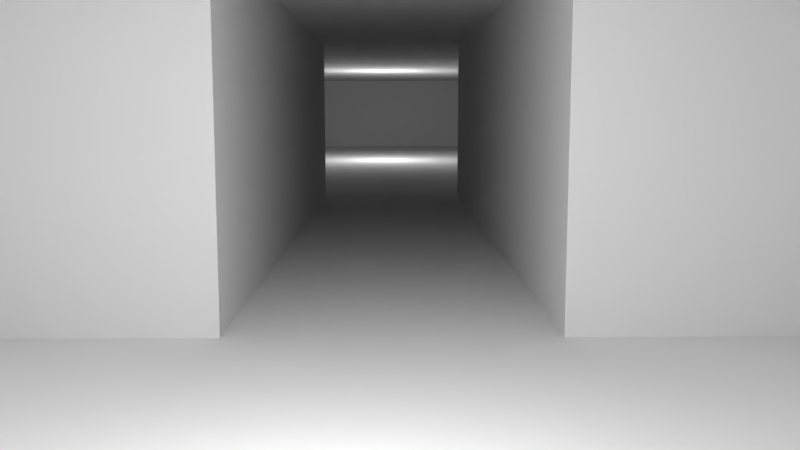 # Source: level1.blend  (saved by Blender 2.79.0; exported with 4.5.12 LTS)
import bpy
from mathutils import Matrix  # noqa: F401  (used for matrix-valued properties, if any)

bpy.ops.wm.read_factory_settings(use_empty=True)
scene = bpy.context.scene
scene.name = 'Scene'

# ---- collections
col_collection_1 = bpy.data.collections.new('Collection 1'); scene.collection.children.link(col_collection_1)

# ---- materials (node trees are filled in below, after node groups)
mat_ceiling_floor = bpy.data.materials.new('Ceiling/Floor')
mat_ceiling_floor.alpha_threshold = 0.0
mat_ceiling_floor.use_transparent_shadow = False
mat_ceiling_floor.roughness = 0.5
mat_floor = bpy.data.materials.new('Floor')
mat_floor.alpha_threshold = 0.0
mat_floor.use_transparent_shadow = False
mat_floor.preview_render_type = 'FLAT'
mat_floor.roughness = 0.5

# ---- material node trees

# ---- world
world_world = bpy.data.worlds.new('World'); scene.world = world_world
world_world.color = (0.05088, 0.05088, 0.05088)
world_world.use_sun_shadow = False
world_world.sun_shadow_jitter_overblur = 0.0
world_world.cycles.sampling_method = 'MANUAL'

# ---- cameras
cam_camera = bpy.data.cameras.new('Camera')
cam_camera.clip_end = 100.0
cam_camera.lens = 35.0
cam_camera.sensor_width = 32.0
cam_camera.sensor_height = 18.0
cam_camera.ortho_scale = 7.314
cam_camera.dof.focus_distance = 0.0
cam_camera.dof.aperture_fstop = 128.0

# ---- lights
light_lamp_000 = bpy.data.lights.new('Lamp.000', 'POINT')
light_lamp_000.transmission_factor = 0.0
light_lamp_000.cutoff_distance = 30.0
light_lamp_000.energy = 100.0
light_lamp_000.shadow_buffer_clip_start = 1.001
light_lamp_000.shadow_soft_size = 0.1
light_lamp_000.shadow_maximum_resolution = 0.006
light_lamp_000.use_absolute_resolution = True
light_lamp_001 = bpy.data.lights.new('Lamp.001', 'POINT')
light_lamp_001.transmission_factor = 0.0
light_lamp_001.cutoff_distance = 30.0
light_lamp_001.energy = 100.0
light_lamp_001.shadow_buffer_clip_start = 1.001
light_lamp_001.shadow_soft_size = 0.1
light_lamp_001.shadow_maximum_resolution = 0.006
light_lamp_001.use_absolute_resolution = True

# ---- meshes
me_sector_025 = bpy.data.meshes.new('sector.025')
me_sector_025.from_pydata([(-3.0, -3.0, 2.5), (3.0, -3.0, 2.5), (-3.0, 3.0, 2.5), (3.0, 3.0, 2.5), (3.0, -1.11, 2.5), (3.0, 1.11, 2.5), (12.23, -1.11, 2.5), (12.23, 1.11, 2.5), (12.23, 8.385, 2.5), (12.23, -8.385, 2.5), (31.32, -8.385, 2.5), (31.32, 8.385, 2.5), (-3.0, -3.0, 0.0), (3.0, -3.0, 0.0), (-3.0, 3.0, 0.0), (3.0, 3.0, 0.0), (3.0, -1.11, 0.0), (3.0, 1.11, 0.0), (12.23, -1.11, 0.0), (12.23, 1.11, 0.0), (12.23, 8.385, 0.0), (12.23, -8.385, 0.0), (31.32, -8.385, 0.0), (31.32, 8.385, 0.0)], [], [(0, 2, 3, 1), (3, 5, 4, 1), (5, 7, 6, 4), (7, 8, 9, 6), (8, 11, 10, 9), (12, 13, 15, 14), (15, 13, 16, 17), (17, 16, 18, 19), (19, 18, 21, 20), (20, 21, 22, 23), (0, 12, 14, 2), (1, 13, 12, 0), (2, 14, 15, 3), (3, 15, 17, 5), (4, 16, 13, 1), (5, 17, 19, 7), (6, 18, 16, 4), (9, 21, 18, 6), (7, 19, 20, 8), (10, 22, 21, 9), (8, 20, 23, 11), (11, 23, 22, 10)])
me_sector_025.polygons.foreach_set('material_index', [0, 0, 0, 0, 0, 1, 1, 1, 1, 1, 0, 0, 0, 0, 0, 0, 0, 0, 0, 0, 0, 0])
_uv = me_sector_025.uv_layers.new(name='UVMap')
_uv.uv.foreach_set('vector', [-3.0, 3.0, -3.0, -3.0, 3.0, -3.0, 3.0, 3.0, 3.0, 2.5, 1.11, 2.5, -1.11, 2.5, -3.0, 2.5, 3.0, -1.11, 12.23, -1.11, 12.23, 1.11, 3.0, 1.11, 1.11, 2.5, 8.385, 2.5, -8.385, 2.5, -1.11, 2.5, 12.23, -8.385, 31.32, -8.385, 31.32, 8.385, 12.23, 8.385, -3.0, -3.0, 3.0, -3.0, 3.0, 3.0, -3.0, 3.0, 3.0, 0.0, -3.0, 0.0, -1.11, 0.0, 1.11, 0.0, 3.0, 1.11, 3.0, -1.11, 12.23, -1.11, 12.23, 1.11, 1.11, 0.0, -1.11, 0.0, -8.385, 0.0, 8.385, 0.0, 12.23, 8.385, 12.23, -8.385, 31.32, -8.385, 31.32, 8.385, -3.0, 2.5, -3.0, 0.0, 3.0, 0.0, 3.0, 2.5, -3.0, 2.5, -3.0, 0.0, 3.0, 0.0, 3.0, 2.5, -3.0, 2.5, -3.0, 0.0, 3.0, 0.0, 3.0, 2.5, -3.0, 2.5, -3.0, 0.0, -1.11, 0.0, -1.11, 2.5, 1.11, 2.5, 1.11, 0.0, 3.0, 0.0, 3.0, 2.5, 3.0, 2.5, 3.0, 0.0, 12.23, 0.0, 12.23, 2.5, -12.23, 2.5, -12.23, 0.0, -3.0, 0.0, -3.0, 2.5, -8.385, 2.5, -8.385, 0.0, -1.11, 0.0, -1.11, 2.5, 1.11, 2.5, 1.11, 0.0, 8.385, 0.0, 8.385, 2.5, -31.32, 2.5, -31.32, 0.0, -12.23, 0.0, -12.23, 2.5, 12.23, 2.5, 12.23, 0.0, 31.32, 0.0, 31.32, 2.5, -8.385, 2.5, -8.385, 0.0, 8.385, 0.0, 8.385, 2.5])
me_sector_025.materials.append(mat_ceiling_floor)
me_sector_025.materials.append(mat_floor)
me_sector_025.use_remesh_preserve_volume = False
me_sector_025.use_remesh_preserve_attributes = False
me_sector_025.use_mirror_vertex_groups = False
me_sector_025.update()
me_sector_009 = bpy.data.meshes.new('sector.009')
me_sector_009.from_pydata([(-3.0, -3.0, 0.0), (3.0, -3.0, 0.0), (-3.0, 3.0, 0.0), (3.0, 3.0, 0.0), (3.0, -1.11, 0.0), (3.0, 1.11, 0.0), (12.23, -1.11, 0.0), (12.23, 1.11, 0.0), (12.23, 8.385, 0.0), (12.23, -8.385, 0.0), (31.32, -8.385, 0.0), (31.32, 8.385, 0.0)], [], [(0, 1, 3, 2), (3, 1, 4, 5), (5, 4, 6, 7), (7, 6, 9, 8), (8, 9, 10, 11)])
me_sector_009.materials.append(mat_ceiling_floor)
me_sector_009.materials.append(mat_floor)
me_sector_009.materials.append(mat_ceiling_floor)
me_sector_009.use_remesh_preserve_volume = False
me_sector_009.use_remesh_preserve_attributes = False
me_sector_009.use_mirror_vertex_groups = False
me_sector_009.update()

# ---- objects
ob_empty_008 = bpy.data.objects.new('Empty.008', None)
ob_lamp_000 = bpy.data.objects.new('Lamp.000', light_lamp_000)
ob_lamp_001 = bpy.data.objects.new('Lamp.001', light_lamp_001)
ob_empty_007 = bpy.data.objects.new('Empty.007', None)
ob_empty_006 = bpy.data.objects.new('Empty.006', None)
ob_empty_005 = bpy.data.objects.new('Empty.005', None)
ob_empty_004 = bpy.data.objects.new('Empty.004', None)
ob_empty_003 = bpy.data.objects.new('Empty.003', None)
ob_empty_002 = bpy.data.objects.new('Empty.002', None)
ob_empty_001 = bpy.data.objects.new('Empty.001', None)
ob_empty = bpy.data.objects.new('Empty', None)
ob_map = bpy.data.objects.new('Map', me_sector_025)
ob_sector = bpy.data.objects.new('sector', me_sector_009)
ob_camera = bpy.data.objects.new('Camera', cam_camera)

# ---- transforms, parenting, visibility, modifiers, constraints
ob_empty_008.location = (17.67, 2.114, 0.5522)
ob_empty_008.empty_image_offset = (0.0, 0.0)
ob_empty_008.lineart.crease_threshold = 0.0
ob_lamp_000.location = (22.42, 0.2027, 1.367)
ob_lamp_000.rotation_euler = (0.6503, 0.05522, 1.866)
ob_lamp_000.lock_rotations_4d = False
ob_lamp_000.empty_display_type = 'ARROWS'
ob_lamp_000.color = (0.0, 0.0, 0.0, 0.0)
ob_lamp_000.lineart.crease_threshold = 0.0
ob_lamp_001.location = (0.02824, 0.2027, 1.367)
ob_lamp_001.rotation_euler = (0.6503, 0.05522, 1.866)
ob_lamp_001.lock_rotations_4d = False
ob_lamp_001.empty_display_type = 'ARROWS'
ob_lamp_001.color = (0.0, 0.0, 0.0, 0.0)
ob_lamp_001.lineart.crease_threshold = 0.0
ob_empty_007.location = (-0.6809, 2.114, 0.5522)
ob_empty_007.empty_image_offset = (0.0, 0.0)
ob_empty_007.lineart.crease_threshold = 0.0
ob_empty_006.location = (21.68, 3.641, 1.181)
ob_empty_006.empty_image_offset = (0.0, 0.0)
ob_empty_006.lineart.crease_threshold = 0.0
ob_empty_005.location = (21.68, -3.716, 1.181)
ob_empty_005.empty_image_offset = (0.0, 0.0)
ob_empty_005.lineart.crease_threshold = 0.0
ob_empty_004.location = (26.82, -3.716, 1.181)
ob_empty_004.empty_image_offset = (0.0, 0.0)
ob_empty_004.lineart.crease_threshold = 0.0
ob_empty_003.location = (26.82, 4.372, 1.181)
ob_empty_003.empty_image_offset = (0.0, 0.0)
ob_empty_003.lineart.crease_threshold = 0.0
ob_empty_002.location = (-0.6809, -1.947, 1.181)
ob_empty_002.empty_image_offset = (0.0, 0.0)
ob_empty_002.lineart.crease_threshold = 0.0
ob_empty_001.location = (26.82, -0.05641, 1.181)
ob_empty_001.empty_image_offset = (0.0, 0.0)
ob_empty_001.lineart.crease_threshold = 0.0
ob_empty.location = (-0.6809, -0.05641, 1.181)
ob_empty.empty_image_offset = (0.0, 0.0)
ob_empty.lineart.crease_threshold = 0.0
ob_map.location = (0.0, 0.0, 0.0)
ob_map.hide_select = True
ob_map.lineart.crease_threshold = 0.0
ob_sector.location = (0.0, 0.0, 0.0)
ob_sector.hide_render = True
ob_sector.display_type = 'WIRE'
ob_sector.lineart.crease_threshold = 0.0
_m = ob_sector.modifiers.new('Solidify', 'SOLIDIFY')
_m.thickness = 2.5
_m.offset = 1.0
_m.material_offset = 1
_m.material_offset_rim = 2
_m.use_even_offset = True
_m.use_quality_normals = True
_m.nonmanifold_thickness_mode = 'FIXED'
_m.nonmanifold_merge_threshold = 0.0003
ob_camera.location = (-2.489, 0.007715, 1.465)
ob_camera.rotation_euler = (1.438, 3.794e-05, -1.581)
ob_camera.lock_rotations_4d = False
ob_camera.empty_display_type = 'ARROWS'
ob_camera.color = (0.0, 0.0, 0.0, 0.0)
ob_camera.display_type = 'WIRE'
ob_camera.lineart.crease_threshold = 0.0

# ---- collection membership
col_collection_1.objects.link(ob_empty_008)
col_collection_1.objects.link(ob_lamp_000)
col_collection_1.objects.link(ob_lamp_001)
col_collection_1.objects.link(ob_empty_007)
col_collection_1.objects.link(ob_empty_006)
col_collection_1.objects.link(ob_empty_005)
col_collection_1.objects.link(ob_empty_004)
col_collection_1.objects.link(ob_empty_003)
col_collection_1.objects.link(ob_empty_002)
col_collection_1.objects.link(ob_empty_001)
col_collection_1.objects.link(ob_empty)
col_collection_1.objects.link(ob_map)
col_collection_1.objects.link(ob_sector)
col_collection_1.objects.link(ob_camera)

# ---- scene / render settings (as saved in the file)
scene.camera = ob_camera
scene.frame_start = 1; scene.frame_end = 250; scene.frame_set(290)
scene.render.engine = 'BLENDER_EEVEE_NEXT'
scene.render.resolution_percentage = 50
scene.render.dither_intensity = 0.0
scene.cycles.use_denoising = False
scene.cycles.samples = 128
scene.cycles.sampling_pattern = 'TABULATED_SOBOL'
scene.cycles.use_adaptive_sampling = False
scene.cycles.use_light_tree = False
scene.cycles.blur_glossy = 0.0
scene.cycles.sample_clamp_indirect = 0.0
scene.view_settings.view_transform = 'Standard'
bpy.context.view_layer.update()
